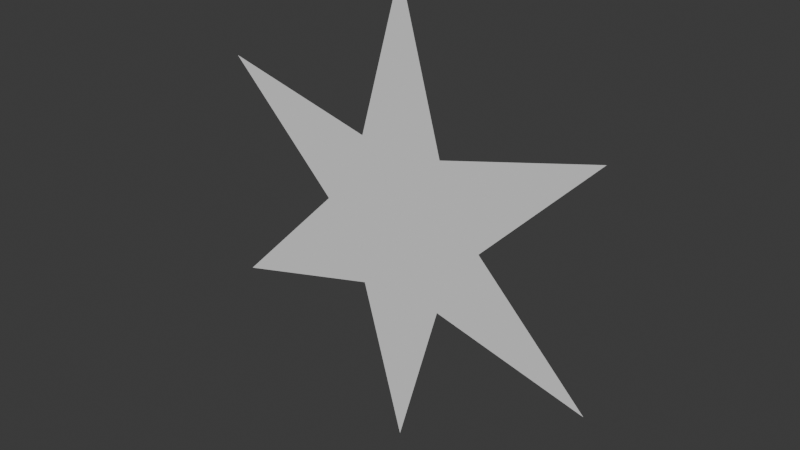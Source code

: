# Source: snowflake.blend  (saved by Blender 5.3.31; exported with 4.5.12 LTS)
import bpy
from mathutils import Matrix  # noqa: F401  (used for matrix-valued properties, if any)

bpy.ops.wm.read_factory_settings(use_empty=True)
scene = bpy.context.scene
scene.name = 'Scene'

# ---- collections
col_collection = bpy.data.collections.new('Collection'); scene.collection.children.link(col_collection)

# ---- world
world_world = bpy.data.worlds.new('World'); scene.world = world_world
world_world.use_nodes = True; world_world.node_tree.nodes.clear()
_N = world_world.node_tree.nodes; _L = world_world.node_tree.links
n0 = _N.new('ShaderNodeOutputWorld'); n0.name = 'World Output'; n0.location = (200, 100)
n1 = _N.new('ShaderNodeBackground'); n1.name = 'Background'; n1.location = (-200, 100)
n1.inputs[0].default_value = (0.05088, 0.05088, 0.05088, 1.0)
_L.new(n1.outputs[0], n0.inputs[0])
n0.is_active_output = True
world_world.color = (0.05088, 0.05088, 0.05088)
world_world.sun_shadow_jitter_overblur = 0.0

# ---- meshes
me_circle = bpy.data.meshes.new('Circle')
me_circle.from_pydata([(0.0, 0.0, 0.12), (-0.0225, -1.294e-10, 0.03897), (-0.1039, 0.0, 0.06), (-0.045, -3.622e-10, 2.328e-10), (-0.1039, 0.0, -0.06), (-0.0225, -1.294e-10, -0.03897), (0.0, 0.0, -0.12), (0.0225, -1.294e-10, -0.03897), (0.1039, 0.0, -0.06), (0.045, -3.622e-10, 2.328e-10), (0.1039, 0.0, 0.06), (0.0225, -1.294e-10, 0.03897)], [], [(1, 5, 9), (1, 2, 3), (3, 4, 5), (5, 6, 7), (7, 8, 9), (9, 10, 11), (11, 0, 1), (1, 3, 5), (5, 7, 9), (9, 11, 1)])
_uv = me_circle.uv_layers.new(name='UVMap')
_uv.uv.foreach_set('vector', [0.0, 0.0, 0.0, 0.0, 0.0, 0.0, 0.0, 0.0, 0.0, 0.0, 0.0, 0.0, 0.0, 0.0, 0.0, 0.0, 0.0, 0.0, 0.0, 0.0, 0.0, 0.0, 0.0, 0.0, 0.0, 0.0, 0.0, 0.0, 0.0, 0.0, 0.0, 0.0, 0.0, 0.0, 0.0, 0.0, 0.0, 0.0, 0.0, 0.0, 0.0, 0.0, 0.0, 0.0, 0.0, 0.0, 0.0, 0.0, 0.0, 0.0, 0.0, 0.0, 0.0, 0.0, 0.0, 0.0, 0.0, 0.0, 0.0, 0.0])
me_circle.update()

# ---- objects
ob_snowflake = bpy.data.objects.new('Snowflake', me_circle)

# ---- transforms, parenting, visibility, modifiers, constraints
ob_snowflake.location = (0.0, 0.0, 0.0)

# ---- collection membership
col_collection.objects.link(ob_snowflake)

# ---- scene / render settings (as saved in the file)
scene.frame_start = 1; scene.frame_end = 250; scene.frame_set(1)
scene.render.engine = 'BLENDER_EEVEE_NEXT'
scene.render.bake_bias = 0.0
scene.render.bake_samples = 0
scene.render.compositor_device = 'GPU'
scene.eevee.use_volume_custom_range = False
scene.eevee.fast_gi_thickness_near = 0.1
scene.eevee.fast_gi_thickness_far = 0.0
scene.eevee.ray_tracing_options.screen_trace_thickness = 0.1
bpy.context.view_layer.update()

# ---- added for rendering (the .blend has no active camera and no usable light): camera, sun
cam_auto = bpy.data.cameras.new('AutoCamera')
cam_auto.lens = 50.0
cam_auto.sensor_width = 36.0
cam_auto.clip_end = 1000.0
ob_auto_camera = bpy.data.objects.new('AutoCamera', cam_auto)
scene.collection.objects.link(ob_auto_camera)
ob_auto_camera.location = (0.29375, -0.3525, 0.235)
ob_auto_camera.rotation_euler = (1.09748, -7.21219e-08, 0.694738)
scene.camera = ob_auto_camera
light_auto_sun = bpy.data.lights.new('AutoSun', 'SUN')
light_auto_sun.energy = 3.0
light_auto_sun.angle = 0.0523599
ob_auto_sun = bpy.data.objects.new('AutoSun', light_auto_sun)
scene.collection.objects.link(ob_auto_sun)
ob_auto_sun.rotation_euler = (0.872665, 0.174533, 0.523599)
bpy.context.view_layer.update()
